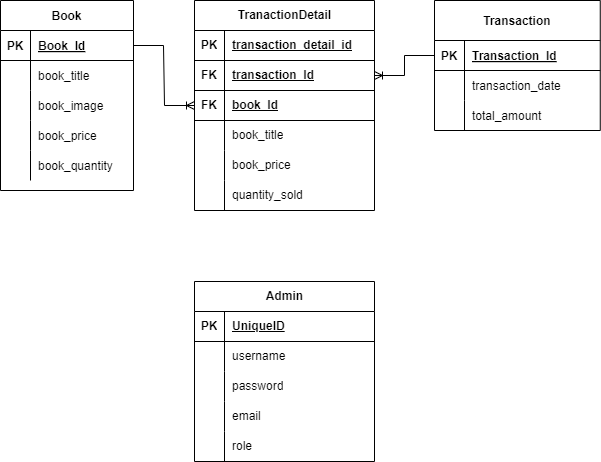

The diagram above was exported from draw.io. Its source (the exported page's mxGraphModel, read from the mxfile embedded in the PNG):
<mxGraphModel dx="1290" dy="564" grid="0" gridSize="10" guides="1" tooltips="1" connect="1" arrows="1" fold="1" page="1" pageScale="1" pageWidth="850" pageHeight="1100" math="0" shadow="0" extFonts="Permanent Marker^https://fonts.googleapis.com/css?family=Permanent+Marker">
  <root>
    <mxCell id="0" />
    <mxCell id="1" parent="0" />
    <mxCell id="C-vyLk0tnHw3VtMMgP7b-23" value="Book" style="shape=table;startSize=30;container=1;collapsible=1;childLayout=tableLayout;fixedRows=1;rowLines=0;fontStyle=1;align=center;resizeLast=1;" parent="1" vertex="1">
      <mxGeometry x="112" y="32" width="133" height="190" as="geometry" />
    </mxCell>
    <mxCell id="C-vyLk0tnHw3VtMMgP7b-24" value="" style="shape=partialRectangle;collapsible=0;dropTarget=0;pointerEvents=0;fillColor=none;points=[[0,0.5],[1,0.5]];portConstraint=eastwest;top=0;left=0;right=0;bottom=1;" parent="C-vyLk0tnHw3VtMMgP7b-23" vertex="1">
      <mxGeometry y="30" width="133" height="30" as="geometry" />
    </mxCell>
    <mxCell id="C-vyLk0tnHw3VtMMgP7b-25" value="PK" style="shape=partialRectangle;overflow=hidden;connectable=0;fillColor=none;top=0;left=0;bottom=0;right=0;fontStyle=1;" parent="C-vyLk0tnHw3VtMMgP7b-24" vertex="1">
      <mxGeometry width="30" height="30" as="geometry">
        <mxRectangle width="30" height="30" as="alternateBounds" />
      </mxGeometry>
    </mxCell>
    <mxCell id="C-vyLk0tnHw3VtMMgP7b-26" value="Book_Id" style="shape=partialRectangle;overflow=hidden;connectable=0;fillColor=none;top=0;left=0;bottom=0;right=0;align=left;spacingLeft=6;fontStyle=5;" parent="C-vyLk0tnHw3VtMMgP7b-24" vertex="1">
      <mxGeometry x="30" width="103" height="30" as="geometry">
        <mxRectangle width="103" height="30" as="alternateBounds" />
      </mxGeometry>
    </mxCell>
    <mxCell id="C-vyLk0tnHw3VtMMgP7b-27" value="" style="shape=partialRectangle;collapsible=0;dropTarget=0;pointerEvents=0;fillColor=none;points=[[0,0.5],[1,0.5]];portConstraint=eastwest;top=0;left=0;right=0;bottom=0;" parent="C-vyLk0tnHw3VtMMgP7b-23" vertex="1">
      <mxGeometry y="60" width="133" height="30" as="geometry" />
    </mxCell>
    <mxCell id="C-vyLk0tnHw3VtMMgP7b-28" value="" style="shape=partialRectangle;overflow=hidden;connectable=0;fillColor=none;top=0;left=0;bottom=0;right=0;" parent="C-vyLk0tnHw3VtMMgP7b-27" vertex="1">
      <mxGeometry width="30" height="30" as="geometry">
        <mxRectangle width="30" height="30" as="alternateBounds" />
      </mxGeometry>
    </mxCell>
    <mxCell id="C-vyLk0tnHw3VtMMgP7b-29" value="book_title " style="shape=partialRectangle;overflow=hidden;connectable=0;fillColor=none;top=0;left=0;bottom=0;right=0;align=left;spacingLeft=6;" parent="C-vyLk0tnHw3VtMMgP7b-27" vertex="1">
      <mxGeometry x="30" width="103" height="30" as="geometry">
        <mxRectangle width="103" height="30" as="alternateBounds" />
      </mxGeometry>
    </mxCell>
    <mxCell id="2XQjXu9QaSZdNYHcWofY-9" value="" style="shape=partialRectangle;collapsible=0;dropTarget=0;pointerEvents=0;fillColor=none;points=[[0,0.5],[1,0.5]];portConstraint=eastwest;top=0;left=0;right=0;bottom=0;" parent="C-vyLk0tnHw3VtMMgP7b-23" vertex="1">
      <mxGeometry y="90" width="133" height="30" as="geometry" />
    </mxCell>
    <mxCell id="2XQjXu9QaSZdNYHcWofY-10" value="" style="shape=partialRectangle;overflow=hidden;connectable=0;fillColor=none;top=0;left=0;bottom=0;right=0;" parent="2XQjXu9QaSZdNYHcWofY-9" vertex="1">
      <mxGeometry width="30" height="30" as="geometry">
        <mxRectangle width="30" height="30" as="alternateBounds" />
      </mxGeometry>
    </mxCell>
    <mxCell id="2XQjXu9QaSZdNYHcWofY-11" value="book_image" style="shape=partialRectangle;overflow=hidden;connectable=0;fillColor=none;top=0;left=0;bottom=0;right=0;align=left;spacingLeft=6;" parent="2XQjXu9QaSZdNYHcWofY-9" vertex="1">
      <mxGeometry x="30" width="103" height="30" as="geometry">
        <mxRectangle width="103" height="30" as="alternateBounds" />
      </mxGeometry>
    </mxCell>
    <mxCell id="2XQjXu9QaSZdNYHcWofY-12" value="" style="shape=partialRectangle;collapsible=0;dropTarget=0;pointerEvents=0;fillColor=none;points=[[0,0.5],[1,0.5]];portConstraint=eastwest;top=0;left=0;right=0;bottom=0;" parent="C-vyLk0tnHw3VtMMgP7b-23" vertex="1">
      <mxGeometry y="120" width="133" height="30" as="geometry" />
    </mxCell>
    <mxCell id="2XQjXu9QaSZdNYHcWofY-13" value="" style="shape=partialRectangle;overflow=hidden;connectable=0;fillColor=none;top=0;left=0;bottom=0;right=0;" parent="2XQjXu9QaSZdNYHcWofY-12" vertex="1">
      <mxGeometry width="30" height="30" as="geometry">
        <mxRectangle width="30" height="30" as="alternateBounds" />
      </mxGeometry>
    </mxCell>
    <mxCell id="2XQjXu9QaSZdNYHcWofY-14" value="book_price" style="shape=partialRectangle;overflow=hidden;connectable=0;fillColor=none;top=0;left=0;bottom=0;right=0;align=left;spacingLeft=6;" parent="2XQjXu9QaSZdNYHcWofY-12" vertex="1">
      <mxGeometry x="30" width="103" height="30" as="geometry">
        <mxRectangle width="103" height="30" as="alternateBounds" />
      </mxGeometry>
    </mxCell>
    <mxCell id="2XQjXu9QaSZdNYHcWofY-23" value="" style="shape=partialRectangle;collapsible=0;dropTarget=0;pointerEvents=0;fillColor=none;points=[[0,0.5],[1,0.5]];portConstraint=eastwest;top=0;left=0;right=0;bottom=0;" parent="C-vyLk0tnHw3VtMMgP7b-23" vertex="1">
      <mxGeometry y="150" width="133" height="30" as="geometry" />
    </mxCell>
    <mxCell id="2XQjXu9QaSZdNYHcWofY-24" value="" style="shape=partialRectangle;overflow=hidden;connectable=0;fillColor=none;top=0;left=0;bottom=0;right=0;" parent="2XQjXu9QaSZdNYHcWofY-23" vertex="1">
      <mxGeometry width="30" height="30" as="geometry">
        <mxRectangle width="30" height="30" as="alternateBounds" />
      </mxGeometry>
    </mxCell>
    <mxCell id="2XQjXu9QaSZdNYHcWofY-25" value="book_quantity" style="shape=partialRectangle;overflow=hidden;connectable=0;fillColor=none;top=0;left=0;bottom=0;right=0;align=left;spacingLeft=6;" parent="2XQjXu9QaSZdNYHcWofY-23" vertex="1">
      <mxGeometry x="30" width="103" height="30" as="geometry">
        <mxRectangle width="103" height="30" as="alternateBounds" />
      </mxGeometry>
    </mxCell>
    <mxCell id="2XQjXu9QaSZdNYHcWofY-2" value="Transaction" style="shape=table;startSize=40;container=1;collapsible=1;childLayout=tableLayout;fixedRows=1;rowLines=0;fontStyle=1;align=center;resizeLast=1;" parent="1" vertex="1">
      <mxGeometry x="546" y="32" width="165.75" height="130" as="geometry" />
    </mxCell>
    <mxCell id="2XQjXu9QaSZdNYHcWofY-3" value="" style="shape=partialRectangle;collapsible=0;dropTarget=0;pointerEvents=0;fillColor=none;points=[[0,0.5],[1,0.5]];portConstraint=eastwest;top=0;left=0;right=0;bottom=1;" parent="2XQjXu9QaSZdNYHcWofY-2" vertex="1">
      <mxGeometry y="40" width="165.75" height="30" as="geometry" />
    </mxCell>
    <mxCell id="2XQjXu9QaSZdNYHcWofY-4" value="PK" style="shape=partialRectangle;overflow=hidden;connectable=0;fillColor=none;top=0;left=0;bottom=0;right=0;fontStyle=1;" parent="2XQjXu9QaSZdNYHcWofY-3" vertex="1">
      <mxGeometry width="30" height="30" as="geometry">
        <mxRectangle width="30" height="30" as="alternateBounds" />
      </mxGeometry>
    </mxCell>
    <mxCell id="2XQjXu9QaSZdNYHcWofY-5" value="Transaction_Id" style="shape=partialRectangle;overflow=hidden;connectable=0;fillColor=none;top=0;left=0;bottom=0;right=0;align=left;spacingLeft=6;fontStyle=5;" parent="2XQjXu9QaSZdNYHcWofY-3" vertex="1">
      <mxGeometry x="30" width="135.75" height="30" as="geometry">
        <mxRectangle width="135.75" height="30" as="alternateBounds" />
      </mxGeometry>
    </mxCell>
    <mxCell id="2XQjXu9QaSZdNYHcWofY-15" value="" style="shape=partialRectangle;collapsible=0;dropTarget=0;pointerEvents=0;fillColor=none;points=[[0,0.5],[1,0.5]];portConstraint=eastwest;top=0;left=0;right=0;bottom=0;" parent="2XQjXu9QaSZdNYHcWofY-2" vertex="1">
      <mxGeometry y="70" width="165.75" height="30" as="geometry" />
    </mxCell>
    <mxCell id="2XQjXu9QaSZdNYHcWofY-16" value="" style="shape=partialRectangle;overflow=hidden;connectable=0;fillColor=none;top=0;left=0;bottom=0;right=0;" parent="2XQjXu9QaSZdNYHcWofY-15" vertex="1">
      <mxGeometry width="30" height="30" as="geometry">
        <mxRectangle width="30" height="30" as="alternateBounds" />
      </mxGeometry>
    </mxCell>
    <mxCell id="2XQjXu9QaSZdNYHcWofY-17" value="transaction_date" style="shape=partialRectangle;overflow=hidden;connectable=0;fillColor=none;top=0;left=0;bottom=0;right=0;align=left;spacingLeft=6;" parent="2XQjXu9QaSZdNYHcWofY-15" vertex="1">
      <mxGeometry x="30" width="135.75" height="30" as="geometry">
        <mxRectangle width="135.75" height="30" as="alternateBounds" />
      </mxGeometry>
    </mxCell>
    <mxCell id="2XQjXu9QaSZdNYHcWofY-18" value="" style="shape=partialRectangle;collapsible=0;dropTarget=0;pointerEvents=0;fillColor=none;points=[[0,0.5],[1,0.5]];portConstraint=eastwest;top=0;left=0;right=0;bottom=0;" parent="2XQjXu9QaSZdNYHcWofY-2" vertex="1">
      <mxGeometry y="100" width="165.75" height="30" as="geometry" />
    </mxCell>
    <mxCell id="2XQjXu9QaSZdNYHcWofY-19" value="" style="shape=partialRectangle;overflow=hidden;connectable=0;fillColor=none;top=0;left=0;bottom=0;right=0;" parent="2XQjXu9QaSZdNYHcWofY-18" vertex="1">
      <mxGeometry width="30" height="30" as="geometry">
        <mxRectangle width="30" height="30" as="alternateBounds" />
      </mxGeometry>
    </mxCell>
    <mxCell id="2XQjXu9QaSZdNYHcWofY-20" value="total_amount" style="shape=partialRectangle;overflow=hidden;connectable=0;fillColor=none;top=0;left=0;bottom=0;right=0;align=left;spacingLeft=6;" parent="2XQjXu9QaSZdNYHcWofY-18" vertex="1">
      <mxGeometry x="30" width="135.75" height="30" as="geometry">
        <mxRectangle width="135.75" height="30" as="alternateBounds" />
      </mxGeometry>
    </mxCell>
    <mxCell id="2XQjXu9QaSZdNYHcWofY-26" value="TranactionDetail" style="shape=table;startSize=30;container=1;collapsible=1;childLayout=tableLayout;fixedRows=1;rowLines=0;fontStyle=1;align=center;resizeLast=1;html=1;" parent="1" vertex="1">
      <mxGeometry x="306" y="32" width="180" height="210" as="geometry" />
    </mxCell>
    <mxCell id="2XQjXu9QaSZdNYHcWofY-27" value="" style="shape=tableRow;horizontal=0;startSize=0;swimlaneHead=0;swimlaneBody=0;fillColor=none;collapsible=0;dropTarget=0;points=[[0,0.5],[1,0.5]];portConstraint=eastwest;top=0;left=0;right=0;bottom=1;" parent="2XQjXu9QaSZdNYHcWofY-26" vertex="1">
      <mxGeometry y="30" width="180" height="30" as="geometry" />
    </mxCell>
    <mxCell id="2XQjXu9QaSZdNYHcWofY-28" value="PK" style="shape=partialRectangle;connectable=0;fillColor=none;top=0;left=0;bottom=0;right=0;fontStyle=1;overflow=hidden;whiteSpace=wrap;html=1;" parent="2XQjXu9QaSZdNYHcWofY-27" vertex="1">
      <mxGeometry width="30" height="30" as="geometry">
        <mxRectangle width="30" height="30" as="alternateBounds" />
      </mxGeometry>
    </mxCell>
    <mxCell id="2XQjXu9QaSZdNYHcWofY-29" value="transaction_detail_id" style="shape=partialRectangle;connectable=0;fillColor=none;top=0;left=0;bottom=0;right=0;align=left;spacingLeft=6;fontStyle=5;overflow=hidden;whiteSpace=wrap;html=1;" parent="2XQjXu9QaSZdNYHcWofY-27" vertex="1">
      <mxGeometry x="30" width="150" height="30" as="geometry">
        <mxRectangle width="150" height="30" as="alternateBounds" />
      </mxGeometry>
    </mxCell>
    <mxCell id="2XQjXu9QaSZdNYHcWofY-39" value="" style="shape=tableRow;horizontal=0;startSize=0;swimlaneHead=0;swimlaneBody=0;fillColor=none;collapsible=0;dropTarget=0;points=[[0,0.5],[1,0.5]];portConstraint=eastwest;top=0;left=0;right=0;bottom=1;" parent="2XQjXu9QaSZdNYHcWofY-26" vertex="1">
      <mxGeometry y="60" width="180" height="30" as="geometry" />
    </mxCell>
    <mxCell id="2XQjXu9QaSZdNYHcWofY-40" value="FK" style="shape=partialRectangle;connectable=0;fillColor=none;top=0;left=0;bottom=0;right=0;fontStyle=1;overflow=hidden;whiteSpace=wrap;html=1;" parent="2XQjXu9QaSZdNYHcWofY-39" vertex="1">
      <mxGeometry width="30" height="30" as="geometry">
        <mxRectangle width="30" height="30" as="alternateBounds" />
      </mxGeometry>
    </mxCell>
    <mxCell id="2XQjXu9QaSZdNYHcWofY-41" value="transaction_Id" style="shape=partialRectangle;connectable=0;fillColor=none;top=0;left=0;bottom=0;right=0;align=left;spacingLeft=6;fontStyle=5;overflow=hidden;whiteSpace=wrap;html=1;" parent="2XQjXu9QaSZdNYHcWofY-39" vertex="1">
      <mxGeometry x="30" width="150" height="30" as="geometry">
        <mxRectangle width="150" height="30" as="alternateBounds" />
      </mxGeometry>
    </mxCell>
    <mxCell id="7s7i75Ab8gDrzpJ6hi_j-13" value="" style="shape=tableRow;horizontal=0;startSize=0;swimlaneHead=0;swimlaneBody=0;fillColor=none;collapsible=0;dropTarget=0;points=[[0,0.5],[1,0.5]];portConstraint=eastwest;top=0;left=0;right=0;bottom=1;" parent="2XQjXu9QaSZdNYHcWofY-26" vertex="1">
      <mxGeometry y="90" width="180" height="30" as="geometry" />
    </mxCell>
    <mxCell id="7s7i75Ab8gDrzpJ6hi_j-14" value="FK" style="shape=partialRectangle;connectable=0;fillColor=none;top=0;left=0;bottom=0;right=0;fontStyle=1;overflow=hidden;whiteSpace=wrap;html=1;" parent="7s7i75Ab8gDrzpJ6hi_j-13" vertex="1">
      <mxGeometry width="30" height="30" as="geometry">
        <mxRectangle width="30" height="30" as="alternateBounds" />
      </mxGeometry>
    </mxCell>
    <mxCell id="7s7i75Ab8gDrzpJ6hi_j-15" value="book_Id" style="shape=partialRectangle;connectable=0;fillColor=none;top=0;left=0;bottom=0;right=0;align=left;spacingLeft=6;fontStyle=5;overflow=hidden;whiteSpace=wrap;html=1;" parent="7s7i75Ab8gDrzpJ6hi_j-13" vertex="1">
      <mxGeometry x="30" width="150" height="30" as="geometry">
        <mxRectangle width="150" height="30" as="alternateBounds" />
      </mxGeometry>
    </mxCell>
    <mxCell id="7s7i75Ab8gDrzpJ6hi_j-30" value="" style="shape=tableRow;horizontal=0;startSize=0;swimlaneHead=0;swimlaneBody=0;fillColor=none;collapsible=0;dropTarget=0;points=[[0,0.5],[1,0.5]];portConstraint=eastwest;top=0;left=0;right=0;bottom=0;" parent="2XQjXu9QaSZdNYHcWofY-26" vertex="1">
      <mxGeometry y="120" width="180" height="30" as="geometry" />
    </mxCell>
    <mxCell id="7s7i75Ab8gDrzpJ6hi_j-31" value="" style="shape=partialRectangle;connectable=0;fillColor=none;top=0;left=0;bottom=0;right=0;editable=1;overflow=hidden;whiteSpace=wrap;html=1;" parent="7s7i75Ab8gDrzpJ6hi_j-30" vertex="1">
      <mxGeometry width="30" height="30" as="geometry">
        <mxRectangle width="30" height="30" as="alternateBounds" />
      </mxGeometry>
    </mxCell>
    <mxCell id="7s7i75Ab8gDrzpJ6hi_j-32" value="book_title" style="shape=partialRectangle;connectable=0;fillColor=none;top=0;left=0;bottom=0;right=0;align=left;spacingLeft=6;overflow=hidden;whiteSpace=wrap;html=1;" parent="7s7i75Ab8gDrzpJ6hi_j-30" vertex="1">
      <mxGeometry x="30" width="150" height="30" as="geometry">
        <mxRectangle width="150" height="30" as="alternateBounds" />
      </mxGeometry>
    </mxCell>
    <mxCell id="7s7i75Ab8gDrzpJ6hi_j-33" value="" style="shape=tableRow;horizontal=0;startSize=0;swimlaneHead=0;swimlaneBody=0;fillColor=none;collapsible=0;dropTarget=0;points=[[0,0.5],[1,0.5]];portConstraint=eastwest;top=0;left=0;right=0;bottom=0;" parent="2XQjXu9QaSZdNYHcWofY-26" vertex="1">
      <mxGeometry y="150" width="180" height="30" as="geometry" />
    </mxCell>
    <mxCell id="7s7i75Ab8gDrzpJ6hi_j-34" value="" style="shape=partialRectangle;connectable=0;fillColor=none;top=0;left=0;bottom=0;right=0;editable=1;overflow=hidden;whiteSpace=wrap;html=1;" parent="7s7i75Ab8gDrzpJ6hi_j-33" vertex="1">
      <mxGeometry width="30" height="30" as="geometry">
        <mxRectangle width="30" height="30" as="alternateBounds" />
      </mxGeometry>
    </mxCell>
    <mxCell id="7s7i75Ab8gDrzpJ6hi_j-35" value="book_price" style="shape=partialRectangle;connectable=0;fillColor=none;top=0;left=0;bottom=0;right=0;align=left;spacingLeft=6;overflow=hidden;whiteSpace=wrap;html=1;" parent="7s7i75Ab8gDrzpJ6hi_j-33" vertex="1">
      <mxGeometry x="30" width="150" height="30" as="geometry">
        <mxRectangle width="150" height="30" as="alternateBounds" />
      </mxGeometry>
    </mxCell>
    <mxCell id="7s7i75Ab8gDrzpJ6hi_j-37" value="" style="shape=tableRow;horizontal=0;startSize=0;swimlaneHead=0;swimlaneBody=0;fillColor=none;collapsible=0;dropTarget=0;points=[[0,0.5],[1,0.5]];portConstraint=eastwest;top=0;left=0;right=0;bottom=0;" parent="2XQjXu9QaSZdNYHcWofY-26" vertex="1">
      <mxGeometry y="180" width="180" height="30" as="geometry" />
    </mxCell>
    <mxCell id="7s7i75Ab8gDrzpJ6hi_j-38" value="" style="shape=partialRectangle;connectable=0;fillColor=none;top=0;left=0;bottom=0;right=0;editable=1;overflow=hidden;whiteSpace=wrap;html=1;" parent="7s7i75Ab8gDrzpJ6hi_j-37" vertex="1">
      <mxGeometry width="30" height="30" as="geometry">
        <mxRectangle width="30" height="30" as="alternateBounds" />
      </mxGeometry>
    </mxCell>
    <mxCell id="7s7i75Ab8gDrzpJ6hi_j-39" value="quantity_sold" style="shape=partialRectangle;connectable=0;fillColor=none;top=0;left=0;bottom=0;right=0;align=left;spacingLeft=6;overflow=hidden;whiteSpace=wrap;html=1;" parent="7s7i75Ab8gDrzpJ6hi_j-37" vertex="1">
      <mxGeometry x="30" width="150" height="30" as="geometry">
        <mxRectangle width="150" height="30" as="alternateBounds" />
      </mxGeometry>
    </mxCell>
    <mxCell id="2XQjXu9QaSZdNYHcWofY-43" value="Admin" style="shape=table;startSize=30;container=1;collapsible=1;childLayout=tableLayout;fixedRows=1;rowLines=0;fontStyle=1;align=center;resizeLast=1;html=1;" parent="1" vertex="1">
      <mxGeometry x="306" y="313" width="180" height="180" as="geometry" />
    </mxCell>
    <mxCell id="2XQjXu9QaSZdNYHcWofY-44" value="" style="shape=tableRow;horizontal=0;startSize=0;swimlaneHead=0;swimlaneBody=0;fillColor=none;collapsible=0;dropTarget=0;points=[[0,0.5],[1,0.5]];portConstraint=eastwest;top=0;left=0;right=0;bottom=1;" parent="2XQjXu9QaSZdNYHcWofY-43" vertex="1">
      <mxGeometry y="30" width="180" height="30" as="geometry" />
    </mxCell>
    <mxCell id="2XQjXu9QaSZdNYHcWofY-45" value="PK" style="shape=partialRectangle;connectable=0;fillColor=none;top=0;left=0;bottom=0;right=0;fontStyle=1;overflow=hidden;whiteSpace=wrap;html=1;" parent="2XQjXu9QaSZdNYHcWofY-44" vertex="1">
      <mxGeometry width="30" height="30" as="geometry">
        <mxRectangle width="30" height="30" as="alternateBounds" />
      </mxGeometry>
    </mxCell>
    <mxCell id="2XQjXu9QaSZdNYHcWofY-46" value="UniqueID" style="shape=partialRectangle;connectable=0;fillColor=none;top=0;left=0;bottom=0;right=0;align=left;spacingLeft=6;fontStyle=5;overflow=hidden;whiteSpace=wrap;html=1;" parent="2XQjXu9QaSZdNYHcWofY-44" vertex="1">
      <mxGeometry x="30" width="150" height="30" as="geometry">
        <mxRectangle width="150" height="30" as="alternateBounds" />
      </mxGeometry>
    </mxCell>
    <mxCell id="2XQjXu9QaSZdNYHcWofY-47" value="" style="shape=tableRow;horizontal=0;startSize=0;swimlaneHead=0;swimlaneBody=0;fillColor=none;collapsible=0;dropTarget=0;points=[[0,0.5],[1,0.5]];portConstraint=eastwest;top=0;left=0;right=0;bottom=0;" parent="2XQjXu9QaSZdNYHcWofY-43" vertex="1">
      <mxGeometry y="60" width="180" height="30" as="geometry" />
    </mxCell>
    <mxCell id="2XQjXu9QaSZdNYHcWofY-48" value="" style="shape=partialRectangle;connectable=0;fillColor=none;top=0;left=0;bottom=0;right=0;editable=1;overflow=hidden;whiteSpace=wrap;html=1;" parent="2XQjXu9QaSZdNYHcWofY-47" vertex="1">
      <mxGeometry width="30" height="30" as="geometry">
        <mxRectangle width="30" height="30" as="alternateBounds" />
      </mxGeometry>
    </mxCell>
    <mxCell id="2XQjXu9QaSZdNYHcWofY-49" value="username&lt;span style=&quot;white-space: pre;&quot;&gt;&#09;&lt;/span&gt;" style="shape=partialRectangle;connectable=0;fillColor=none;top=0;left=0;bottom=0;right=0;align=left;spacingLeft=6;overflow=hidden;whiteSpace=wrap;html=1;" parent="2XQjXu9QaSZdNYHcWofY-47" vertex="1">
      <mxGeometry x="30" width="150" height="30" as="geometry">
        <mxRectangle width="150" height="30" as="alternateBounds" />
      </mxGeometry>
    </mxCell>
    <mxCell id="2XQjXu9QaSZdNYHcWofY-50" value="" style="shape=tableRow;horizontal=0;startSize=0;swimlaneHead=0;swimlaneBody=0;fillColor=none;collapsible=0;dropTarget=0;points=[[0,0.5],[1,0.5]];portConstraint=eastwest;top=0;left=0;right=0;bottom=0;" parent="2XQjXu9QaSZdNYHcWofY-43" vertex="1">
      <mxGeometry y="90" width="180" height="30" as="geometry" />
    </mxCell>
    <mxCell id="2XQjXu9QaSZdNYHcWofY-51" value="" style="shape=partialRectangle;connectable=0;fillColor=none;top=0;left=0;bottom=0;right=0;editable=1;overflow=hidden;whiteSpace=wrap;html=1;" parent="2XQjXu9QaSZdNYHcWofY-50" vertex="1">
      <mxGeometry width="30" height="30" as="geometry">
        <mxRectangle width="30" height="30" as="alternateBounds" />
      </mxGeometry>
    </mxCell>
    <mxCell id="2XQjXu9QaSZdNYHcWofY-52" value="password" style="shape=partialRectangle;connectable=0;fillColor=none;top=0;left=0;bottom=0;right=0;align=left;spacingLeft=6;overflow=hidden;whiteSpace=wrap;html=1;" parent="2XQjXu9QaSZdNYHcWofY-50" vertex="1">
      <mxGeometry x="30" width="150" height="30" as="geometry">
        <mxRectangle width="150" height="30" as="alternateBounds" />
      </mxGeometry>
    </mxCell>
    <mxCell id="2XQjXu9QaSZdNYHcWofY-53" value="" style="shape=tableRow;horizontal=0;startSize=0;swimlaneHead=0;swimlaneBody=0;fillColor=none;collapsible=0;dropTarget=0;points=[[0,0.5],[1,0.5]];portConstraint=eastwest;top=0;left=0;right=0;bottom=0;" parent="2XQjXu9QaSZdNYHcWofY-43" vertex="1">
      <mxGeometry y="120" width="180" height="30" as="geometry" />
    </mxCell>
    <mxCell id="2XQjXu9QaSZdNYHcWofY-54" value="" style="shape=partialRectangle;connectable=0;fillColor=none;top=0;left=0;bottom=0;right=0;editable=1;overflow=hidden;whiteSpace=wrap;html=1;" parent="2XQjXu9QaSZdNYHcWofY-53" vertex="1">
      <mxGeometry width="30" height="30" as="geometry">
        <mxRectangle width="30" height="30" as="alternateBounds" />
      </mxGeometry>
    </mxCell>
    <mxCell id="2XQjXu9QaSZdNYHcWofY-55" value="email" style="shape=partialRectangle;connectable=0;fillColor=none;top=0;left=0;bottom=0;right=0;align=left;spacingLeft=6;overflow=hidden;whiteSpace=wrap;html=1;" parent="2XQjXu9QaSZdNYHcWofY-53" vertex="1">
      <mxGeometry x="30" width="150" height="30" as="geometry">
        <mxRectangle width="150" height="30" as="alternateBounds" />
      </mxGeometry>
    </mxCell>
    <mxCell id="2XQjXu9QaSZdNYHcWofY-56" value="" style="shape=tableRow;horizontal=0;startSize=0;swimlaneHead=0;swimlaneBody=0;fillColor=none;collapsible=0;dropTarget=0;points=[[0,0.5],[1,0.5]];portConstraint=eastwest;top=0;left=0;right=0;bottom=0;" parent="2XQjXu9QaSZdNYHcWofY-43" vertex="1">
      <mxGeometry y="150" width="180" height="30" as="geometry" />
    </mxCell>
    <mxCell id="2XQjXu9QaSZdNYHcWofY-57" value="" style="shape=partialRectangle;connectable=0;fillColor=none;top=0;left=0;bottom=0;right=0;editable=1;overflow=hidden;whiteSpace=wrap;html=1;" parent="2XQjXu9QaSZdNYHcWofY-56" vertex="1">
      <mxGeometry width="30" height="30" as="geometry">
        <mxRectangle width="30" height="30" as="alternateBounds" />
      </mxGeometry>
    </mxCell>
    <mxCell id="2XQjXu9QaSZdNYHcWofY-58" value="role" style="shape=partialRectangle;connectable=0;fillColor=none;top=0;left=0;bottom=0;right=0;align=left;spacingLeft=6;overflow=hidden;whiteSpace=wrap;html=1;" parent="2XQjXu9QaSZdNYHcWofY-56" vertex="1">
      <mxGeometry x="30" width="150" height="30" as="geometry">
        <mxRectangle width="150" height="30" as="alternateBounds" />
      </mxGeometry>
    </mxCell>
    <mxCell id="7s7i75Ab8gDrzpJ6hi_j-40" value="" style="edgeStyle=entityRelationEdgeStyle;fontSize=12;html=1;endArrow=ERoneToMany;rounded=0;exitX=1;exitY=0.5;exitDx=0;exitDy=0;" parent="1" source="C-vyLk0tnHw3VtMMgP7b-24" target="7s7i75Ab8gDrzpJ6hi_j-13" edge="1">
      <mxGeometry width="100" height="100" relative="1" as="geometry">
        <mxPoint x="125" y="350" as="sourcePoint" />
        <mxPoint x="225" y="250" as="targetPoint" />
      </mxGeometry>
    </mxCell>
    <mxCell id="7s7i75Ab8gDrzpJ6hi_j-41" value="" style="edgeStyle=entityRelationEdgeStyle;fontSize=12;html=1;endArrow=ERoneToMany;rounded=0;exitX=0;exitY=0.5;exitDx=0;exitDy=0;entryX=1;entryY=0.5;entryDx=0;entryDy=0;" parent="1" source="2XQjXu9QaSZdNYHcWofY-3" target="2XQjXu9QaSZdNYHcWofY-39" edge="1">
      <mxGeometry width="100" height="100" relative="1" as="geometry">
        <mxPoint x="535" y="342" as="sourcePoint" />
        <mxPoint x="635" y="242" as="targetPoint" />
      </mxGeometry>
    </mxCell>
  </root>
</mxGraphModel>